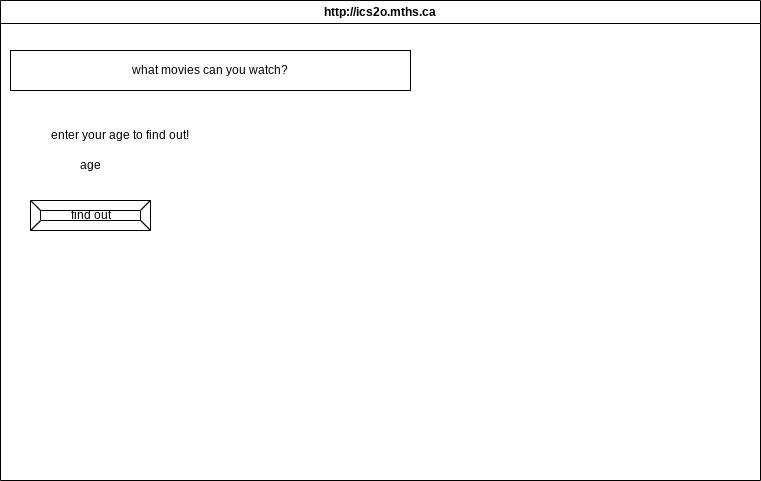

The diagram above was exported from draw.io. Its source (the exported page's mxGraphModel, read from the mxfile embedded in the PNG):
<mxGraphModel dx="532" dy="550" grid="1" gridSize="10" guides="1" tooltips="1" connect="1" arrows="1" fold="1" page="1" pageScale="1" pageWidth="850" pageHeight="1100" math="0" shadow="0">
  <root>
    <mxCell id="0" />
    <mxCell id="1" parent="0" />
    <mxCell id="7" value="http://ics2o.mths.ca" style="swimlane;whiteSpace=wrap;html=1;" parent="1" vertex="1">
      <mxGeometry x="40" y="40" width="760" height="480" as="geometry" />
    </mxCell>
    <mxCell id="9" value="what movies can you watch?" style="rounded=0;whiteSpace=wrap;html=1;" vertex="1" parent="7">
      <mxGeometry x="10" y="50" width="400" height="40" as="geometry" />
    </mxCell>
    <mxCell id="10" value="find out" style="labelPosition=center;verticalLabelPosition=middle;align=center;html=1;shape=mxgraph.basic.button;dx=10;" vertex="1" parent="7">
      <mxGeometry x="30" y="200" width="120" height="30" as="geometry" />
    </mxCell>
    <mxCell id="11" value="enter your age to find out!" style="text;html=1;strokeColor=none;fillColor=none;align=center;verticalAlign=middle;whiteSpace=wrap;rounded=0;" vertex="1" parent="7">
      <mxGeometry x="30" y="120" width="180" height="30" as="geometry" />
    </mxCell>
    <mxCell id="12" value="age" style="text;html=1;strokeColor=none;fillColor=none;align=center;verticalAlign=middle;whiteSpace=wrap;rounded=0;" vertex="1" parent="7">
      <mxGeometry x="60" y="150" width="60" height="30" as="geometry" />
    </mxCell>
  </root>
</mxGraphModel>